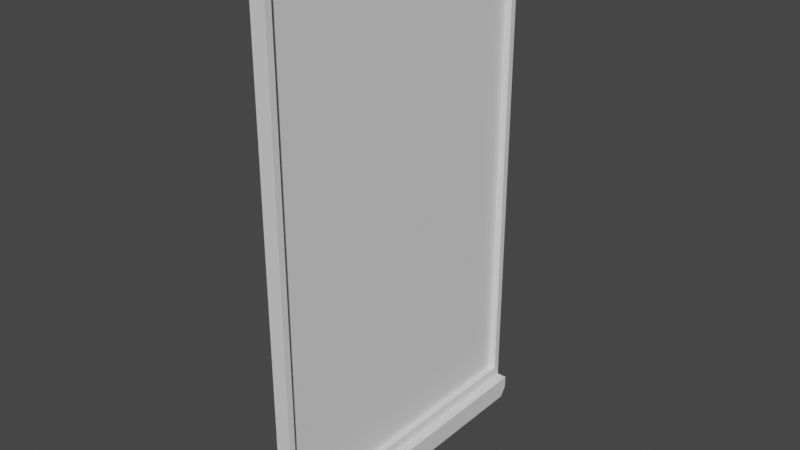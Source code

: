 # Source: Infobordgroot.blend  (saved by Blender 3.3.6; exported with 4.5.12 LTS)
import bpy
from mathutils import Matrix  # noqa: F401  (used for matrix-valued properties, if any)

bpy.ops.wm.read_factory_settings(use_empty=True)
scene = bpy.context.scene
scene.name = 'Scene'

# ---- collections
col_collection = bpy.data.collections.new('Collection'); scene.collection.children.link(col_collection)

# ---- materials (node trees are filled in below, after node groups)
mat_material = bpy.data.materials.new('Material')
mat_material.alpha_threshold = 0.0
mat_material.use_transparent_shadow = False
mat_material.roughness = 0.5
mat_material.line_color = (0.0, 0.0, 0.0, 1.0)

# ---- material node trees
mat_material.use_nodes = True; mat_material.node_tree.nodes.clear()
_N = mat_material.node_tree.nodes; _L = mat_material.node_tree.links
n0 = _N.new('ShaderNodeOutputMaterial'); n0.name = 'Material Output'; n0.location = (300, 300)
n1 = _N.new('ShaderNodeBsdfPrincipled'); n1.name = 'Principled BSDF'; n1.location = (10, 300)
n1.distribution = 'GGX'
n1.subsurface_method = 'RANDOM_WALK_SKIN'
n1.inputs[3].default_value = 1.45
n1.inputs[27].default_value = (0.0, 0.0, 0.0, 1.0)
n1.inputs[28].default_value = 1.0
_L.new(n1.outputs[0], n0.inputs[0])
n0.is_active_output = True

# ---- world
world_world = bpy.data.worlds.new('World'); scene.world = world_world
world_world.use_nodes = True; world_world.node_tree.nodes.clear()
_N = world_world.node_tree.nodes; _L = world_world.node_tree.links
n0 = _N.new('ShaderNodeOutputWorld'); n0.name = 'World Output'; n0.location = (300, 300)
n1 = _N.new('ShaderNodeBackground'); n1.name = 'Background'; n1.location = (10, 300)
n1.inputs[0].default_value = (0.05088, 0.05088, 0.05088, 1.0)
_L.new(n1.outputs[0], n0.inputs[0])
n0.is_active_output = True
world_world.color = (0.05088, 0.05088, 0.05088)
world_world.use_sun_shadow = False
world_world.sun_shadow_jitter_overblur = 0.0

# ---- meshes
me_cube = bpy.data.meshes.new('Cube')
me_cube.from_pydata([(1.0, 0.9593, 0.9593), (1.0, 0.9593, -0.9593), (1.0, -0.9593, 0.9593), (1.0, -0.9593, -0.9593), (-1.0, 0.9462, 0.9462), (-1.0, 0.9462, -0.9462), (-1.0, -0.9462, 0.9462), (-1.0, -0.9462, -0.9462), (1.0, 1.0, 1.0), (1.0, 1.0, -1.0), (1.0, -1.0, 1.0), (1.0, -1.0, -1.0), (-1.0, 1.0, -1.0), (-1.0, -1.0, -1.0), (-1.0, -1.0, 1.0), (-1.0, 1.0, 1.0), (-1.0, 0.9462, -0.9462), (-1.0, -0.9462, -0.9462), (-1.0, -0.9462, 0.9462), (-1.0, 0.9462, 0.9462), (-1.0, 0.9462, -0.9462), (-1.0, -0.9462, -0.9462), (-1.0, -0.9462, 0.9462), (-1.0, 0.9462, 0.9462), (-0.2605, 0.9462, -0.9462), (-0.2605, -0.9462, -0.9462), (-0.2605, -0.9462, 0.9462), (-0.2605, 0.9462, 0.9462), (0.1088, 0.9593, 0.9593), (0.1088, 0.9593, -0.9593), (0.1088, -0.9593, 0.9593), (0.1088, -0.9593, -0.9593), (-1.0, 1.0, -1.049), (-0.9601, 0.9601, -1.089), (-0.9601, -0.9601, -1.089), (-1.0, -1.0, -1.049), (1.0, 1.0, -1.049), (0.9601, 0.9601, -1.089), (0.9601, -0.9601, -1.089), (1.0, -1.0, -1.049), (2.297, -1.0, -1.001), (2.297, 1.0, -1.001), (2.297, 1.0, -1.049), (2.257, 0.9601, -1.089), (2.257, -0.9601, -1.089), (2.297, -1.0, -1.049), (-2.265, 1.0, -1.001), (-2.265, -1.0, -1.001), (-2.265, 1.0, -1.049), (-2.225, 0.9601, -1.089), (-2.225, -0.9601, -1.089), (-2.265, -1.0, -1.049)], [], [(8, 15, 14, 10), (11, 10, 14, 13), (4, 5, 24, 27), (2, 3, 31, 30), (12, 15, 8, 9), (0, 1, 9, 8), (3, 2, 10, 11), (2, 0, 8, 10), (1, 3, 11, 9), (17, 16, 12, 13), (18, 17, 13, 14), (16, 19, 15, 12), (19, 18, 14, 15), (21, 20, 16, 17), (22, 21, 17, 18), (20, 23, 19, 16), (23, 22, 18, 19), (7, 5, 20, 21), (6, 7, 21, 22), (5, 4, 23, 20), (4, 6, 22, 23), (25, 26, 27, 24), (5, 7, 25, 24), (6, 4, 27, 26), (7, 6, 26, 25), (29, 28, 30, 31), (0, 2, 30, 28), (1, 0, 28, 29), (3, 1, 29, 31), (11, 13, 35, 39), (12, 9, 36, 32), (11, 39, 45, 40), (44, 43, 42, 41, 40, 45), (36, 9, 41, 42), (37, 33, 32, 36), (34, 38, 39, 35), (37, 36, 42, 43), (37, 38, 34, 33), (32, 33, 49, 48), (9, 11, 40, 41), (38, 37, 43, 44), (39, 38, 44, 45), (49, 50, 51, 47, 46, 48), (13, 12, 46, 47), (35, 13, 47, 51), (12, 32, 48, 46), (33, 34, 50, 49), (34, 35, 51, 50)])
_uv = me_cube.uv_layers.new(name='UVMap')
_uv.uv.foreach_set('vector', [0.625, 0.5, 0.875, 0.5, 0.875, 0.75, 0.625, 0.75, 0.375, 0.75, 0.625, 0.75, 0.625, 1.0, 0.375, 1.0, 0.6183, 0.2433, 0.3817, 0.2433, 0.3817, 0.2433, 0.6183, 0.2433, 0.6199, 0.7449, 0.3801, 0.7449, 0.3801, 0.7449, 0.6199, 0.7449, 0.375, 0.25, 0.625, 0.25, 0.625, 0.5, 0.375, 0.5, 0.6199, 0.5051, 0.3801, 0.5051, 0.375, 0.5, 0.625, 0.5, 0.3801, 0.7449, 0.6199, 0.7449, 0.625, 0.75, 0.375, 0.75, 0.6199, 0.7449, 0.6199, 0.5051, 0.625, 0.5, 0.625, 0.75, 0.3801, 0.5051, 0.3801, 0.7449, 0.375, 0.75, 0.375, 0.5, 0.3817, 0.006727, 0.3817, 0.2433, 0.375, 0.25, 0.375, 0.0, 0.6183, 0.006727, 0.3817, 0.006727, 0.375, 0.0, 0.625, 0.0, 0.3817, 0.2433, 0.6183, 0.2433, 0.625, 0.25, 0.375, 0.25, 0.6183, 0.2433, 0.6183, 0.006727, 0.625, 0.0, 0.625, 0.25, 0.3817, 0.006727, 0.3817, 0.2433, 0.3817, 0.2433, 0.3817, 0.006727, 0.0, 0.0, 0.0, 0.0, 0.0, 0.0, 0.0, 0.0, 0.0, 0.0, 0.0, 0.0, 0.0, 0.0, 0.0, 0.0, 0.6183, 0.2433, 0.6183, 0.006727, 0.6183, 0.006727, 0.6183, 0.2433, 0.3817, 0.006727, 0.3817, 0.2433, 0.3817, 0.2433, 0.3817, 0.006727, 0.6183, 0.006727, 0.3817, 0.006727, 0.3817, 0.006727, 0.6183, 0.006727, 0.3817, 0.2433, 0.6183, 0.2433, 0.6183, 0.2433, 0.3817, 0.2433, 0.6183, 0.2433, 0.6183, 0.006727, 0.6183, 0.006727, 0.6183, 0.2433, 0.3817, 0.006727, 0.6183, 0.006727, 0.6183, 0.2433, 0.3817, 0.2433, 0.3817, 0.2433, 0.3817, 0.006727, 0.3817, 0.006727, 0.3817, 0.2433, 0.6183, 0.006727, 0.6183, 0.2433, 0.6183, 0.2433, 0.6183, 0.006727, 0.3817, 0.006727, 0.6183, 0.006727, 0.6183, 0.006727, 0.3817, 0.006727, 0.3801, 0.5051, 0.6199, 0.5051, 0.6199, 0.7449, 0.3801, 0.7449, 0.6199, 0.5051, 0.6199, 0.7449, 0.6199, 0.7449, 0.6199, 0.5051, 0.3801, 0.5051, 0.6199, 0.5051, 0.6199, 0.5051, 0.3801, 0.5051, 0.3801, 0.7449, 0.3801, 0.5051, 0.3801, 0.5051, 0.3801, 0.7449, 0.375, 0.75, 0.375, 1.0, 0.375, 1.0, 0.375, 0.75, 0.375, 0.25, 0.375, 0.5, 0.375, 0.5, 0.375, 0.25, 0.375, 0.75, 0.375, 0.75, 0.375, 0.75, 0.375, 0.75, 0.37, 0.745, 0.37, 0.505, 0.375, 0.5, 0.375, 0.5, 0.375, 0.75, 0.375, 0.75, 0.375, 0.5, 0.375, 0.5, 0.375, 0.5, 0.375, 0.5, 0.37, 0.505, 0.13, 0.505, 0.125, 0.5, 0.375, 0.5, 0.13, 0.745, 0.37, 0.745, 0.375, 0.75, 0.125, 0.75, 0.37, 0.505, 0.375, 0.5, 0.375, 0.5, 0.37, 0.505, 0.37, 0.505, 0.37, 0.745, 0.13, 0.745, 0.13, 0.505, 0.125, 0.5, 0.13, 0.505, 0.13, 0.505, 0.125, 0.5, 0.375, 0.5, 0.375, 0.75, 0.375, 0.75, 0.375, 0.5, 0.37, 0.745, 0.37, 0.505, 0.37, 0.505, 0.37, 0.745, 0.375, 0.75, 0.37, 0.745, 0.37, 0.745, 0.375, 0.75, 0.13, 0.505, 0.13, 0.745, 0.375, 0.0, 0.375, 0.0, 0.375, 0.25, 0.125, 0.5, 0.375, 0.0, 0.375, 0.25, 0.375, 0.25, 0.375, 0.0, 0.375, 1.0, 0.375, 1.0, 0.375, 1.0, 0.375, 1.0, 0.375, 0.25, 0.375, 0.25, 0.375, 0.25, 0.375, 0.25, 0.13, 0.505, 0.13, 0.745, 0.13, 0.745, 0.13, 0.505, 0.13, 0.745, 0.125, 0.75, 0.125, 0.75, 0.13, 0.745])
me_cube.materials.append(mat_material)
me_cube.use_mirror_vertex_groups = False
me_cube.update()

# ---- objects
ob_cube = bpy.data.objects.new('Cube', me_cube)

# ---- transforms, parenting, visibility, modifiers, constraints
ob_cube.location = (0.0, 0.0, 2.124)
ob_cube.scale = (0.07571, 1.537, 2.466)
ob_cube.lock_rotations_4d = False
ob_cube.empty_display_type = 'ARROWS'
ob_cube.lineart.crease_threshold = 0.0

# ---- collection membership
col_collection.objects.link(ob_cube)

# ---- scene / render settings (as saved in the file)
scene.frame_start = 1; scene.frame_end = 250; scene.frame_set(1)
scene.render.engine = 'BLENDER_EEVEE_NEXT'
scene.cycles.sampling_pattern = 'TABULATED_SOBOL'
scene.cycles.use_light_tree = False
scene.view_settings.view_transform = 'Filmic'
bpy.context.view_layer.update()

# ---- added for rendering (the .blend has no active camera and no usable light): camera, sun
cam_auto = bpy.data.cameras.new('AutoCamera')
cam_auto.lens = 50.0
cam_auto.sensor_width = 36.0
cam_auto.clip_end = 1000.0
ob_auto_camera = bpy.data.objects.new('AutoCamera', cam_auto)
scene.collection.objects.link(ob_auto_camera)
ob_auto_camera.location = (5.56041, -6.67104, 6.46167)
ob_auto_camera.rotation_euler = (1.09748, -7.21219e-08, 0.694738)
scene.camera = ob_auto_camera
light_auto_sun = bpy.data.lights.new('AutoSun', 'SUN')
light_auto_sun.energy = 3.0
light_auto_sun.angle = 0.0523599
ob_auto_sun = bpy.data.objects.new('AutoSun', light_auto_sun)
scene.collection.objects.link(ob_auto_sun)
ob_auto_sun.rotation_euler = (0.872665, 0.174533, 0.523599)
bpy.context.view_layer.update()
